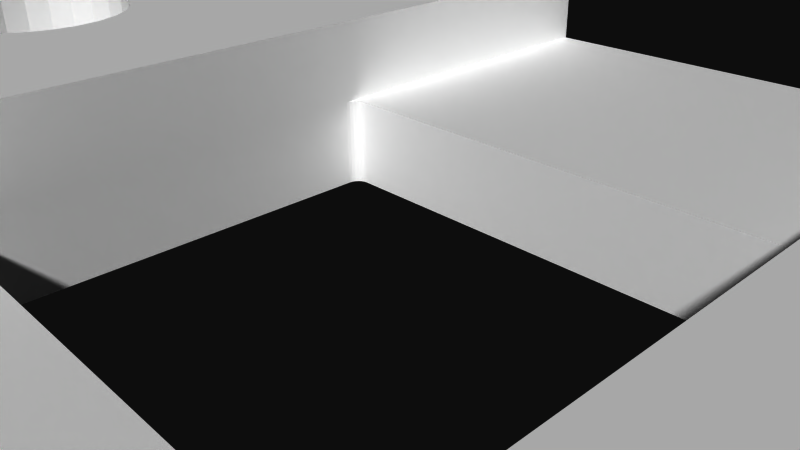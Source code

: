 # Source: 12317.blend  (saved by Blender 2.72.0; exported with 4.5.12 LTS)
import bpy
from mathutils import Matrix  # noqa: F401  (used for matrix-valued properties, if any)

bpy.ops.wm.read_factory_settings(use_empty=True)
scene = bpy.context.scene
scene.name = 'Scene'

# ---- collections
col_collection_1 = bpy.data.collections.new('Collection 1'); scene.collection.children.link(col_collection_1)

# ---- materials (node trees are filled in below, after node groups)
mat_material = bpy.data.materials.new('Material')
mat_material.alpha_threshold = 0.0
mat_material.use_transparent_shadow = False
mat_material.diffuse_color = (1.0, 1.0, 1.0, 1.0)
mat_material.specular_color = (0.902, 0.902, 0.902)
mat_material.roughness = 0.5

# ---- material node trees

# ---- world
world_world = bpy.data.worlds.new('World'); scene.world = world_world
world_world.color = (0.05088, 0.05088, 0.05088)
world_world.use_sun_shadow = False
world_world.sun_shadow_jitter_overblur = 0.0
world_world.cycles.sampling_method = 'MANUAL'
world_world.cycles.sample_map_resolution = 256

# ---- cameras
cam_camera = bpy.data.cameras.new('Camera')
cam_camera.clip_end = 100.0
cam_camera.lens = 35.0
cam_camera.sensor_width = 32.0
cam_camera.sensor_height = 18.0
cam_camera.ortho_scale = 7.314
cam_camera.dof.focus_distance = 0.0
cam_camera.dof.aperture_fstop = 128.0

# ---- meshes
me_model = bpy.data.meshes.new('Model')
me_model.from_pydata([(9.779, -1.587, -1.778), (9.779, 1.587, -1.778), (9.319, 1.587, -1.717), (9.319, -1.587, -1.717), (8.89, -1.587, -1.54), (8.89, 1.587, -1.54), (8.522, -1.587, -1.257), (8.522, 1.587, -1.257), (8.239, -1.587, -0.889), (8.239, 1.587, -0.889), (8.062, -1.587, -0.4602), (8.062, 1.587, -0.4602), (8.001, -1.587, -3.266e-16), (8.001, 1.587, -3.266e-16), (8.062, -1.587, 0.4602), (8.062, 1.587, 0.4602), (8.239, -1.587, 0.889), (8.239, 1.587, 0.889), (8.522, -1.587, 1.257), (8.89, -1.587, 1.54), (8.522, 1.587, 1.257), (9.319, -1.587, 1.717), (8.89, 1.587, 1.54), (9.319, 1.587, 1.717), (9.779, -1.587, 1.778), (9.779, 1.587, 1.778), (-9.779, -1.587, -1.778), (-9.779, 1.587, -1.778), (-10.24, 1.587, -1.717), (-10.24, -1.587, -1.717), (-10.67, -1.587, -1.54), (-10.67, 1.587, -1.54), (-11.04, -1.587, -1.257), (-11.04, 1.587, -1.257), (-11.32, -1.587, -0.889), (-11.32, 1.587, -0.889), (-11.5, -1.587, -0.4602), (-11.5, 1.587, -0.4602), (-11.56, -1.587, -3.266e-16), (-11.56, 1.587, -3.266e-16), (-11.5, -1.587, 0.4602), (-11.5, 1.587, 0.4602), (-11.32, -1.587, 0.889), (-11.32, 1.587, 0.889), (-11.04, -1.587, 1.257), (-10.67, -1.587, 1.54), (-11.04, 1.587, 1.257), (-10.24, -1.587, 1.717), (-10.67, 1.587, 1.54), (-10.24, 1.587, 1.717), (-9.779, -1.587, 1.778), (-9.779, 1.587, 1.778), (6.915, -1.587, -8.267), (6.915, 1.587, -8.267), (6.565, 1.587, -8.221), (6.565, -1.587, -8.221), (6.239, -1.587, -8.086), (6.239, 1.587, -8.086), (5.958, -1.587, -7.871), (5.958, 1.587, -7.871), (5.743, -1.587, -7.591), (5.743, 1.587, -7.591), (5.608, -1.587, -7.265), (5.608, 1.587, -7.265), (5.562, -1.587, -6.915), (5.562, 1.587, -6.915), (5.608, -1.587, -6.565), (5.608, 1.587, -6.565), (5.743, -1.587, -6.239), (5.743, 1.587, -6.239), (5.958, -1.587, -5.958), (6.239, -1.587, -5.743), (5.958, 1.587, -5.958), (6.565, -1.587, -5.608), (6.239, 1.587, -5.743), (6.565, 1.587, -5.608), (6.915, -1.587, -5.562), (6.915, 1.587, -5.562), (-6.915, -1.587, -8.267), (-6.915, 1.587, -8.267), (-7.265, 1.587, -8.221), (-7.265, -1.587, -8.221), (-7.591, -1.587, -8.086), (-7.591, 1.587, -8.086), (-7.871, -1.587, -7.871), (-7.871, 1.587, -7.871), (-8.086, -1.587, -7.591), (-8.086, 1.587, -7.591), (-8.221, -1.587, -7.265), (-8.221, 1.587, -7.265), (-8.267, -1.587, -6.915), (-8.267, 1.587, -6.915), (-8.221, -1.587, -6.565), (-8.221, 1.587, -6.565), (-8.086, -1.587, -6.239), (-8.086, 1.587, -6.239), (-7.871, -1.587, -5.958), (-7.591, -1.587, -5.743), (-7.871, 1.587, -5.958), (-7.265, -1.587, -5.608), (-7.591, 1.587, -5.743), (-7.265, 1.587, -5.608), (-6.915, -1.587, -5.562), (-6.915, 1.587, -5.562), (-6.915, -1.587, 5.562), (-6.915, 1.587, 5.562), (-7.265, 1.587, 5.608), (-7.265, -1.587, 5.608), (-7.591, -1.587, 5.743), (-7.591, 1.587, 5.743), (-7.871, -1.587, 5.958), (-7.871, 1.587, 5.958), (-8.086, -1.587, 6.239), (-8.086, 1.587, 6.239), (-8.221, -1.587, 6.565), (-8.221, 1.587, 6.565), (-8.267, -1.587, 6.915), (-8.267, 1.587, 6.915), (-8.221, -1.587, 7.265), (-8.221, 1.587, 7.265), (-8.086, -1.587, 7.591), (-8.086, 1.587, 7.591), (-7.871, -1.587, 7.871), (-7.591, -1.587, 8.086), (-7.871, 1.587, 7.871), (-7.265, -1.587, 8.221), (-7.591, 1.587, 8.086), (-7.265, 1.587, 8.221), (-6.915, -1.587, 8.267), (-6.915, 1.587, 8.267), (6.915, -1.587, 5.562), (6.915, 1.587, 5.562), (6.565, 1.587, 5.608), (6.565, -1.587, 5.608), (6.239, -1.587, 5.743), (6.239, 1.587, 5.743), (5.958, -1.587, 5.958), (5.958, 1.587, 5.958), (5.743, -1.587, 6.239), (5.743, 1.587, 6.239), (5.608, -1.587, 6.565), (5.608, 1.587, 6.565), (5.562, -1.587, 6.915), (5.562, 1.587, 6.915), (5.608, -1.587, 7.265), (5.608, 1.587, 7.265), (5.743, -1.587, 7.591), (5.743, 1.587, 7.591), (5.958, -1.587, 7.871), (6.239, -1.587, 8.086), (5.958, 1.587, 7.871), (6.565, -1.587, 8.221), (6.239, 1.587, 8.086), (6.565, 1.587, 8.221), (6.915, -1.587, 8.267), (6.915, 1.587, 8.267), (-12.95, 1.587, -1.312), (-8.522, 1.587, 1.257), (-8.89, 1.587, 1.54), (-10.08, 1.587, -8.227), (-10.08, 1.587, 8.227), (-6.565, 1.587, 5.608), (-8.239, 1.587, 0.889), (-13.18, 1.587, -0.4476), (-13.18, 1.587, 0.4476), (-8.82, 1.587, -9.766), (-9.565, 1.587, -9.09), (-6.239, 1.587, 5.743), (-8.062, 1.587, 0.4602), (-7.91, 1.587, -10.2), (-12.95, 1.587, 1.312), (-9.565, 1.587, 9.09), (-6.915, 1.587, -10.34), (-5.958, 1.587, 5.958), (-5.743, 1.587, -6.239), (-5.958, 1.587, -5.958), (-9.319, 1.587, -1.717), (-8.001, 1.587, 5.037e-16), (-8.89, 1.587, -1.54), (-5.743, 1.587, 6.239), (-6.565, 1.587, -8.221), (-8.82, 1.587, 9.766), (-8.522, 1.587, -1.257), (-6.565, 1.587, -5.608), (-6.239, 1.587, -8.086), (-4.762, 1.587, -10.34), (-8.239, 1.587, -0.889), (-6.239, 1.587, -5.743), (-5.958, 1.587, -7.871), (-8.062, 1.587, -0.4602), (-5.743, 1.587, -7.591), (-7.91, 1.587, 10.2), (-5.608, 1.587, -7.265), (-6.915, 1.587, 10.34), (-6.565, 1.587, 8.221), (-6.239, 1.587, 8.086), (-5.562, 1.587, -6.915), (-4.762, 1.587, 10.34), (-5.958, 1.587, 7.871), (-5.743, 1.587, 7.591), (-5.608, 1.587, 7.265), (-5.562, 1.587, 6.915), (-5.608, 1.587, 6.565), (-9.319, 1.587, 1.717), (-5.608, 1.587, -6.565), (-4.526, -1.587, 3.811), (-4.526, 0.0635, 3.811), (4.526, -1.587, 3.811), (4.526, 0.0635, 3.811), (-4.526, -1.587, -3.811), (4.526, -1.587, -3.811), (-4.526, 0.0635, -3.811), (4.526, 0.0635, -3.811), (-4.587, 0.0635, 3.803), (-4.644, 0.0635, 3.78), (-4.587, -1.587, 3.803), (-4.693, 0.0635, 3.742), (-4.644, -1.587, 3.78), (-4.731, 0.0635, 3.693), (-4.693, -1.587, 3.742), (-4.754, 0.0635, 3.636), (-4.731, -1.587, 3.693), (-4.762, 0.0635, 3.575), (-4.754, -1.587, 3.636), (-4.762, -1.587, 3.575), (4.587, -1.587, -3.803), (4.587, 0.0635, -3.803), (4.644, 0.0635, -3.78), (4.644, -1.587, -3.78), (4.693, 0.0635, -3.742), (4.693, -1.587, -3.742), (4.731, 0.0635, -3.693), (4.731, -1.587, -3.693), (4.754, 0.0635, -3.636), (4.754, -1.587, -3.636), (4.762, 0.0635, -3.575), (4.762, -1.587, -3.575), (4.754, 0.0635, 3.636), (4.762, 0.0635, 3.575), (4.762, -1.587, 3.575), (4.731, 0.0635, 3.693), (4.754, -1.587, 3.636), (4.693, 0.0635, 3.742), (4.731, -1.587, 3.693), (4.644, 0.0635, 3.78), (4.693, -1.587, 3.742), (4.587, 0.0635, 3.803), (4.644, -1.587, 3.78), (4.587, -1.587, 3.803), (-4.754, 0.0635, -3.636), (-4.762, 0.0635, -3.575), (-4.762, -1.587, -3.575), (-4.731, 0.0635, -3.693), (-4.754, -1.587, -3.636), (-4.731, -1.587, -3.693), (-4.693, 0.0635, -3.742), (-4.693, -1.587, -3.742), (-4.644, 0.0635, -3.78), (-4.644, -1.587, -3.78), (-4.587, 0.0635, -3.803), (-4.587, -1.587, -3.803), (-12.95, -1.587, 1.312), (-10.08, -1.587, 8.227), (6.915, -1.587, 10.34), (6.915, 1.587, 10.34), (4.762, 0.0635, 10.34), (4.762, 1.587, 10.34), (-4.762, 0.0635, 10.34), (-6.915, -1.587, 10.34), (10.08, -1.587, 8.227), (12.95, -1.587, 1.312), (10.08, 1.587, 8.227), (12.95, 1.587, 1.312), (13.18, -1.587, -0.4476), (12.95, -1.587, -1.312), (12.95, 1.587, -1.312), (13.18, 1.587, -0.4476), (13.18, -1.587, 0.4476), (13.18, 1.587, 0.4476), (10.08, -1.587, -8.227), (10.08, 1.587, -8.227), (-6.915, -1.587, -10.34), (-4.762, 0.0635, -10.34), (4.762, 0.0635, -10.34), (6.915, -1.587, -10.34), (4.762, 1.587, -10.34), (6.915, 1.587, -10.34), (-10.08, -1.587, -8.227), (-12.95, -1.587, -1.312), (-13.18, -1.587, 0.4476), (-13.18, -1.587, -0.4476), (9.565, 1.587, 9.09), (8.086, 1.587, 7.591), (7.871, 1.587, 7.871), (7.871, 1.587, -5.958), (7.591, 1.587, -5.743), (11.5, 1.587, -0.4602), (11.56, 1.587, 5.037e-16), (7.265, 1.587, 5.608), (8.086, 1.587, -6.239), (10.24, 1.587, -1.717), (7.591, 1.587, 5.743), (10.67, 1.587, -1.54), (11.5, 1.587, 0.4602), (7.265, 1.587, -8.221), (7.91, 1.587, -10.2), (7.871, 1.587, 5.958), (11.04, 1.587, 1.257), (10.67, 1.587, 1.54), (11.32, 1.587, 0.889), (7.591, 1.587, -8.086), (8.82, 1.587, -9.766), (8.086, 1.587, 6.239), (10.24, 1.587, 1.717), (7.871, 1.587, -7.871), (9.565, 1.587, -9.09), (11.32, 1.587, -0.889), (11.04, 1.587, -1.257), (8.086, 1.587, -7.591), (8.221, 1.587, -6.565), (8.267, 1.587, -6.915), (7.265, 1.587, 8.221), (8.221, 1.587, -7.265), (7.91, 1.587, 10.2), (7.591, 1.587, 8.086), (8.221, 1.587, 7.265), (8.267, 1.587, 6.915), (7.265, 1.587, -5.608), (8.221, 1.587, 6.565), (8.82, 1.587, 9.766), (10.24, -1.587, -1.717), (10.67, -1.587, -1.54), (-9.565, -1.587, -9.09), (-8.82, -1.587, -9.766), (-7.91, -1.587, -10.2), (-6.565, -1.587, -8.221), (11.5, -1.587, -0.4602), (11.32, -1.587, -0.889), (11.04, -1.587, -1.257), (-6.239, -1.587, -8.086), (-5.958, -1.587, -7.871), (-5.743, -1.587, -7.591), (-5.562, -1.587, 6.915), (11.56, -1.587, 5.037e-16), (-5.608, -1.587, 7.265), (7.265, -1.587, 5.608), (-5.743, -1.587, 7.591), (7.591, -1.587, 5.743), (11.5, -1.587, 0.4602), (-9.319, -1.587, -1.717), (7.871, -1.587, 5.958), (10.67, -1.587, 1.54), (11.04, -1.587, 1.257), (11.32, -1.587, 0.889), (-8.89, -1.587, -1.54), (10.24, -1.587, 1.717), (8.086, -1.587, 6.239), (-8.522, -1.587, -1.257), (7.265, -1.587, 8.221), (-6.239, -1.587, -5.743), (-5.958, -1.587, -5.958), (7.591, -1.587, 8.086), (7.91, -1.587, 10.2), (-6.565, -1.587, -5.608), (8.086, -1.587, 7.591), (8.221, -1.587, 7.265), (8.267, -1.587, 6.915), (8.221, -1.587, 6.565), (7.871, -1.587, 7.871), (8.82, -1.587, 9.766), (9.565, -1.587, 9.09), (-5.743, -1.587, -6.239), (-5.608, -1.587, -6.565), (-5.562, -1.587, -6.915), (-8.062, -1.587, -0.4602), (-8.239, -1.587, -0.889), (-8.001, -1.587, 5.037e-16), (-9.319, -1.587, 1.717), (-8.89, -1.587, 1.54), (-5.608, -1.587, -7.265), (-8.522, -1.587, 1.257), (-8.239, -1.587, 0.889), (-8.062, -1.587, 0.4602), (7.265, -1.587, -8.221), (7.91, -1.587, -10.2), (-6.565, -1.587, 5.608), (7.591, -1.587, -8.086), (8.82, -1.587, -9.766), (-6.239, -1.587, 5.743), (-9.565, -1.587, 9.09), (7.871, -1.587, -7.871), (-5.958, -1.587, 5.958), (9.565, -1.587, -9.09), (8.086, -1.587, -7.591), (-5.743, -1.587, 6.239), (-8.82, -1.587, 9.766), (-5.608, -1.587, 6.565), (8.086, -1.587, -6.239), (8.221, -1.587, -6.565), (8.267, -1.587, -6.915), (8.221, -1.587, -7.265), (-7.91, -1.587, 10.2), (-6.565, -1.587, 8.221), (-6.239, -1.587, 8.086), (-5.958, -1.587, 7.871), (7.265, -1.587, -5.608), (7.591, -1.587, -5.743), (7.871, -1.587, -5.958)], [], [(95, 98, 96, 94), (215, 217, 214, 213), (167, 161, 385, 388), (178, 176, 349, 354), (389, 395, 181, 171), (14, 15, 17, 16), (241, 243, 240, 237), (155, 321, 358, 154), (257, 258, 260, 259), (299, 319, 398, 397), (217, 219, 216, 214), (204, 196, 373, 372), (152, 153, 151, 149), (33, 35, 34, 32), (383, 304, 53, 52), (313, 308, 351, 355), (307, 309, 353, 352), (100, 101, 99, 97), (255, 256, 258, 257), (143, 145, 144, 142), (301, 298, 345, 347), (327, 295, 406, 405), (295, 294, 407, 406), (277, 273, 276, 278), (357, 182, 178, 354), (203, 158, 378, 377), (227, 228, 230, 229), (125, 127, 129, 128), (330, 300, 1, 0), (248, 207, 208, 246), (312, 306, 350, 356), (54, 57, 56, 55), (340, 188, 184, 339), (279, 280, 275, 274), (219, 221, 218, 216), (196, 192, 379, 373), (221, 223, 220, 218), (35, 33, 31, 156, 163, 37), (175, 174, 371, 360), (73, 75, 77, 76), (231, 232, 234, 233), (245, 243, 241, 239, 130, 133, 134, 247), (40, 41, 43, 42), (189, 186, 375, 374), (88, 89, 91, 90), (109, 158, 203, 51, 49, 48, 46, 43, 41, 39, 37, 163, 164, 170, 160, 171, 181, 191, 193, 197, 185, 184, 188, 190, 192, 196, 204, 174, 175, 187, 183, 103, 101, 100, 98, 95, 93, 91, 89, 87, 85, 83, 80, 172, 169, 165, 166, 159, 156, 31, 28, 27, 176, 178, 182, 186, 189, 177, 168, 162, 157, 105, 161, 167, 173, 179, 202, 201, 200, 199, 198, 195, 194, 129, 127, 126, 124, 121, 119, 117, 115, 113, 111), (20, 22, 19, 18), (272, 309, 307, 308, 313, 25, 23, 22, 20, 17, 15, 13, 11, 9, 7, 5, 2, 294, 295, 327, 77, 75, 74, 72, 69, 67, 65, 63, 61, 59, 57, 54, 53, 304, 310, 314, 318, 322, 320, 319, 299, 300, 302, 317, 316, 296, 276, 275, 280, 315, 311, 305, 286, 285, 266, 264, 323, 321, 155, 153, 152, 150, 147, 145, 143, 141, 139, 137, 135, 132, 131, 298, 301, 306, 312, 328, 326, 325, 292, 271), (279, 392, 315, 280), (324, 293, 368, 361), (384, 284, 286, 305), (162, 168, 382, 381), (294, 299, 397, 407), (349, 176, 27, 26), (263, 362, 323, 264), (318, 314, 390, 393), (46, 48, 45, 44), (51, 203, 377, 50), (201, 202, 396, 342), (320, 322, 400, 399), (4, 5, 7, 6), (288, 156, 159, 287), (30, 31, 33, 32), (395, 401, 191, 181), (111, 113, 112, 110), (262, 389, 171, 160), (13, 15, 14, 12), (223, 221, 385, 104, 378, 380, 381, 382, 376, 374, 375, 357, 354, 349, 26, 29, 30, 32, 34, 36, 38, 40, 289, 290, 288, 287, 332, 333, 334, 281, 284, 384, 387, 392, 279, 274, 273, 277, 348, 343, 336, 337, 338, 331, 330, 0, 3, 4, 6, 8, 10, 12, 14, 16, 18, 19, 21, 24, 355, 351, 352, 270, 269, 370, 369, 362, 263, 268, 401, 395, 389, 262, 261, 44, 45, 47, 50, 377, 108, 110, 112, 114, 116, 118, 120, 122, 123, 125, 128, 402, 403, 404, 346, 344, 342, 396, 394, 391, 388, 217, 215, 205, 207, 248, 247, 134, 136, 138, 140, 142, 144, 146, 148, 149, 151, 154, 358, 361, 368, 364, 365, 366, 367, 356, 350, 347, 345, 130, 239, 236, 234, 232, 73, 76, 405, 406, 407, 397, 398, 399, 400, 393, 390, 386, 383, 52, 55, 56, 58, 60, 62, 64, 66, 68, 70, 71, 228, 225, 210, 209, 260, 360, 371, 372, 373, 379, 341, 340, 339, 335, 78, 81, 82, 84, 86, 88, 90, 92, 94, 96, 97, 99, 102, 363, 359, 254, 253, 251, 224), (107, 104, 105, 106), (129, 194, 402, 128), (56, 57, 59, 58), (302, 300, 330, 331), (401, 268, 193, 191), (335, 180, 79, 78), (150, 152, 149, 148), (247, 248, 246, 244), (267, 197, 193, 268, 263, 264, 266, 265), (309, 303, 348, 353), (112, 113, 115, 114), (29, 26, 27, 28), (208, 206, 213, 214, 216, 218, 220, 222, 267, 265, 238, 237, 240, 242, 244, 246), (283, 285, 286, 284, 281, 172, 185, 282), (322, 318, 393, 400), (223, 224, 222, 220), (10, 11, 13, 12), (134, 135, 137, 136), (233, 234, 236, 235), (114, 115, 117, 116), (300, 299, 294, 2, 1), (281, 334, 169, 172), (86, 87, 89, 88), (275, 276, 273, 274), (82, 83, 85, 84), (278, 276, 296, 297, 303, 309, 272), (174, 204, 372, 371), (291, 271, 292, 293, 324, 321, 323, 329), (369, 370, 291, 329), (43, 46, 44, 42), (345, 298, 131, 130), (229, 230, 232, 231), (140, 141, 143, 142), (210, 212, 211, 209), (350, 306, 301, 347), (172, 80, 79, 180, 184, 185), (303, 297, 343, 348), (91, 93, 92, 90), (205, 215, 213, 206), (332, 287, 159, 166), (72, 74, 71, 70), (262, 160, 170, 261), (245, 247, 244, 242), (99, 101, 103, 102), (297, 296, 336, 343), (121, 124, 122, 120), (328, 312, 356, 367), (147, 150, 148, 146), (200, 201, 342, 344), (21, 23, 25, 24), (60, 61, 63, 62), (168, 177, 376, 382), (308, 307, 352, 351), (3, 0, 1, 2), (2, 5, 4, 3), (353, 348, 277, 270, 352), (42, 44, 261, 289, 40), (319, 320, 399, 398), (326, 328, 367, 366), (80, 83, 82, 81), (316, 317, 338, 337), (98, 100, 97, 96), (103, 183, 363, 102), (77, 327, 405, 76), (270, 272, 271, 269), (387, 384, 305, 311), (370, 269, 271, 291), (251, 250, 282, 185, 197, 267, 222, 224), (206, 208, 207, 205), (107, 108, 377, 378, 104), (117, 119, 118, 116), (243, 245, 242, 240), (81, 78, 79, 80), (34, 35, 37, 36), (47, 49, 51, 50), (385, 221, 219, 217, 388), (124, 126, 123, 122), (232, 230, 228, 71, 73), (385, 161, 105, 104), (39, 41, 40, 38), (108, 109, 111, 110), (85, 87, 86, 84), (7, 9, 8, 6), (391, 173, 167, 388), (390, 314, 310, 386), (106, 109, 108, 107), (288, 290, 163, 156), (270, 277, 278, 272), (310, 304, 383, 386), (321, 324, 361, 358), (118, 119, 121, 120), (8, 9, 11, 10), (187, 175, 360, 359), (251, 253, 249, 250), (69, 72, 70, 68), (325, 326, 366, 365), (238, 265, 266, 285, 283, 235, 236, 239), (184, 180, 335, 339), (177, 189, 374, 376), (74, 75, 73, 71), (192, 190, 341, 379), (190, 188, 340, 341), (392, 387, 311, 315), (92, 93, 95, 94), (151, 153, 155, 154), (62, 63, 65, 64), (334, 333, 165, 169), (28, 31, 30, 29), (226, 225, 228, 227), (183, 187, 359, 363), (257, 259, 211, 212, 226, 227, 229, 231, 233, 235, 283, 282, 250, 249, 252, 255), (289, 261, 170, 164), (292, 325, 365, 364), (65, 67, 66, 64), (48, 49, 47, 45), (260, 209, 211, 259), (194, 195, 403, 402), (253, 254, 252, 249), (252, 254, 256, 255), (138, 139, 141, 140), (55, 52, 53, 54), (36, 37, 39, 38), (59, 61, 60, 58), (66, 67, 69, 68), (199, 200, 344, 346), (25, 313, 355, 24), (195, 198, 404, 403), (290, 289, 164, 163), (157, 162, 381, 380), (362, 369, 329, 323), (239, 241, 237, 238), (17, 20, 18, 16), (106, 105, 157, 158, 109), (126, 127, 125, 123), (144, 145, 147, 146), (226, 212, 210, 225), (338, 317, 302, 331), (133, 130, 131, 132), (198, 199, 346, 404), (158, 157, 380, 378), (22, 23, 21, 19), (256, 254, 359, 360, 260, 258), (293, 292, 364, 368), (137, 139, 138, 136), (333, 332, 166, 165), (296, 316, 337, 336), (132, 135, 134, 133), (179, 173, 391, 394), (202, 179, 394, 396), (186, 182, 357, 375)])
me_model.materials.append(mat_material)
me_model.use_remesh_preserve_volume = False
me_model.use_remesh_preserve_attributes = False
me_model.use_mirror_vertex_groups = False
me_model.update()

# ---- objects
ob_model = bpy.data.objects.new('Model', me_model)
ob_camera = bpy.data.objects.new('Camera', cam_camera)

# ---- transforms, parenting, visibility, modifiers, constraints
ob_model.location = (0.0, 0.0, 0.0)
ob_model.rotation_euler = (1.571, -0.0, 0.0)
ob_model.lineart.crease_threshold = 0.0
ob_camera.location = (7.481, -6.508, 5.344)
ob_camera.rotation_euler = (1.109, 0.01082, 0.8149)
ob_camera.lock_rotations_4d = False
ob_camera.empty_display_type = 'ARROWS'
ob_camera.color = (0.0, 0.0, 0.0, 0.0)
ob_camera.display_type = 'WIRE'
ob_camera.lineart.crease_threshold = 0.0

# ---- collection membership
col_collection_1.objects.link(ob_model)
col_collection_1.objects.link(ob_camera)

# ---- scene / render settings (as saved in the file)
scene.camera = ob_camera
scene.frame_start = 1; scene.frame_end = 250; scene.frame_set(1)
scene.render.engine = 'BLENDER_EEVEE_NEXT'
scene.render.resolution_percentage = 50
scene.render.dither_intensity = 0.0
scene.cycles.use_denoising = False
scene.cycles.samples = 10
scene.cycles.sampling_pattern = 'TABULATED_SOBOL'
scene.cycles.light_sampling_threshold = 0.0
scene.cycles.use_adaptive_sampling = False
scene.cycles.use_light_tree = False
scene.cycles.blur_glossy = 0.0
scene.cycles.pixel_filter_type = 'GAUSSIAN'
scene.cycles.sample_clamp_indirect = 0.0
scene.view_settings.view_transform = 'Raw'
bpy.context.view_layer.update()

# ---- added for rendering (the .blend has no usable light): sun
light_auto_sun = bpy.data.lights.new('AutoSun', 'SUN')
light_auto_sun.energy = 3.0
light_auto_sun.angle = 0.0523599
ob_auto_sun = bpy.data.objects.new('AutoSun', light_auto_sun)
scene.collection.objects.link(ob_auto_sun)
ob_auto_sun.rotation_euler = (0.872665, 0.174533, 0.523599)
bpy.context.view_layer.update()
